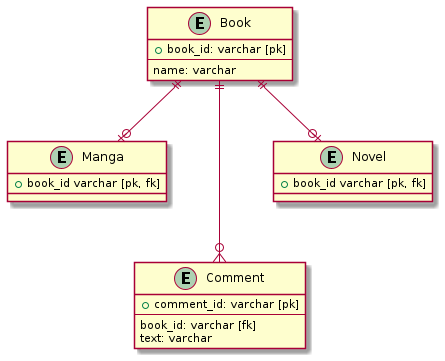

The diagram above was rendered by PlantUML. Its source (embedded in the PNG):
@startuml

Entity Book {
  + book_id: varchar [pk]
  --
  name: varchar
}

Entity Manga {
  + book_id varchar [pk, fk]
}

Entity Comment {
  + comment_id: varchar [pk]
  --
  book_id: varchar [fk]
  text: varchar
}

Entity Novel {
  + book_id varchar [pk, fk]
}

Book ||--o| Manga
Book ||--o| Novel
Book ||---o{ Comment

@enduml